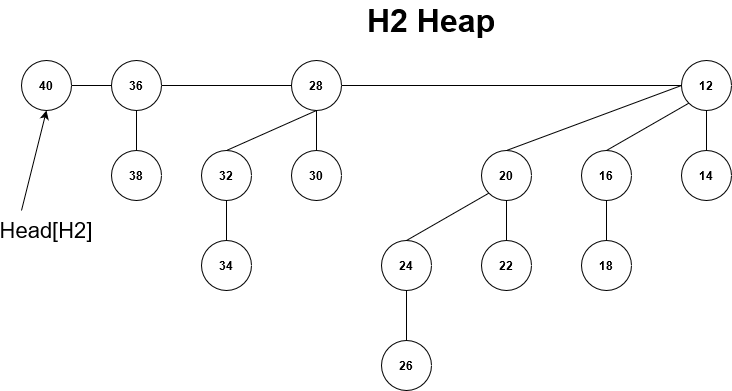

The diagram above was exported from draw.io. Its source (the exported page's mxGraphModel, read from the mxfile embedded in the PNG):
<mxGraphModel dx="868" dy="451" grid="1" gridSize="10" guides="1" tooltips="1" connect="1" arrows="1" fold="1" page="1" pageScale="1" pageWidth="850" pageHeight="1100" math="0" shadow="0">
  <root>
    <mxCell id="0" />
    <mxCell id="1" parent="0" />
    <mxCell id="hmIF134KDus8xUd4m-Lc-2" value="&lt;b&gt;40&lt;/b&gt;" style="ellipse;whiteSpace=wrap;html=1;aspect=fixed;" parent="1" vertex="1">
      <mxGeometry x="40" y="80" width="50" height="50" as="geometry" />
    </mxCell>
    <mxCell id="hmIF134KDus8xUd4m-Lc-3" value="&lt;b&gt;36&lt;/b&gt;" style="ellipse;whiteSpace=wrap;html=1;aspect=fixed;" parent="1" vertex="1">
      <mxGeometry x="130" y="80" width="50" height="50" as="geometry" />
    </mxCell>
    <mxCell id="hmIF134KDus8xUd4m-Lc-4" value="&lt;b&gt;38&lt;/b&gt;" style="ellipse;whiteSpace=wrap;html=1;aspect=fixed;" parent="1" vertex="1">
      <mxGeometry x="130" y="170" width="50" height="50" as="geometry" />
    </mxCell>
    <mxCell id="hmIF134KDus8xUd4m-Lc-5" value="" style="endArrow=none;html=1;exitX=0.5;exitY=0;exitDx=0;exitDy=0;entryX=0.5;entryY=1;entryDx=0;entryDy=0;" parent="1" source="hmIF134KDus8xUd4m-Lc-4" target="hmIF134KDus8xUd4m-Lc-3" edge="1">
      <mxGeometry width="50" height="50" relative="1" as="geometry">
        <mxPoint x="370" y="170" as="sourcePoint" />
        <mxPoint x="420" y="120" as="targetPoint" />
      </mxGeometry>
    </mxCell>
    <mxCell id="hmIF134KDus8xUd4m-Lc-6" value="&lt;b&gt;32&lt;/b&gt;" style="ellipse;whiteSpace=wrap;html=1;aspect=fixed;" parent="1" vertex="1">
      <mxGeometry x="220" y="170" width="50" height="50" as="geometry" />
    </mxCell>
    <mxCell id="hmIF134KDus8xUd4m-Lc-7" value="&lt;b&gt;30&lt;/b&gt;" style="ellipse;whiteSpace=wrap;html=1;aspect=fixed;" parent="1" vertex="1">
      <mxGeometry x="310" y="170" width="50" height="50" as="geometry" />
    </mxCell>
    <mxCell id="hmIF134KDus8xUd4m-Lc-8" value="&lt;b&gt;28&lt;/b&gt;" style="ellipse;whiteSpace=wrap;html=1;aspect=fixed;" parent="1" vertex="1">
      <mxGeometry x="310" y="80" width="50" height="50" as="geometry" />
    </mxCell>
    <mxCell id="hmIF134KDus8xUd4m-Lc-9" value="&lt;b&gt;34&lt;/b&gt;" style="ellipse;whiteSpace=wrap;html=1;aspect=fixed;" parent="1" vertex="1">
      <mxGeometry x="220" y="260" width="50" height="50" as="geometry" />
    </mxCell>
    <mxCell id="hmIF134KDus8xUd4m-Lc-10" value="" style="endArrow=none;html=1;exitX=0.5;exitY=0;exitDx=0;exitDy=0;entryX=0.5;entryY=1;entryDx=0;entryDy=0;" parent="1" source="hmIF134KDus8xUd4m-Lc-6" target="hmIF134KDus8xUd4m-Lc-8" edge="1">
      <mxGeometry width="50" height="50" relative="1" as="geometry">
        <mxPoint x="370" y="240" as="sourcePoint" />
        <mxPoint x="420" y="190" as="targetPoint" />
      </mxGeometry>
    </mxCell>
    <mxCell id="hmIF134KDus8xUd4m-Lc-11" value="" style="endArrow=none;html=1;exitX=0.5;exitY=0;exitDx=0;exitDy=0;entryX=0.5;entryY=1;entryDx=0;entryDy=0;" parent="1" source="hmIF134KDus8xUd4m-Lc-7" edge="1">
      <mxGeometry width="50" height="50" relative="1" as="geometry">
        <mxPoint x="262.6776695296637" y="177.32233047033628" as="sourcePoint" />
        <mxPoint x="335" y="130" as="targetPoint" />
      </mxGeometry>
    </mxCell>
    <mxCell id="hmIF134KDus8xUd4m-Lc-12" value="" style="endArrow=none;html=1;exitX=0.5;exitY=0;exitDx=0;exitDy=0;" parent="1" source="hmIF134KDus8xUd4m-Lc-9" target="hmIF134KDus8xUd4m-Lc-6" edge="1">
      <mxGeometry width="50" height="50" relative="1" as="geometry">
        <mxPoint x="370" y="240" as="sourcePoint" />
        <mxPoint x="420" y="190" as="targetPoint" />
      </mxGeometry>
    </mxCell>
    <mxCell id="hmIF134KDus8xUd4m-Lc-13" value="&lt;b&gt;24&lt;/b&gt;" style="ellipse;whiteSpace=wrap;html=1;aspect=fixed;" parent="1" vertex="1">
      <mxGeometry x="400" y="260" width="50" height="50" as="geometry" />
    </mxCell>
    <mxCell id="hmIF134KDus8xUd4m-Lc-14" value="&lt;b&gt;26&lt;/b&gt;" style="ellipse;whiteSpace=wrap;html=1;aspect=fixed;" parent="1" vertex="1">
      <mxGeometry x="400" y="360" width="50" height="50" as="geometry" />
    </mxCell>
    <mxCell id="hmIF134KDus8xUd4m-Lc-15" value="&lt;b&gt;22&lt;/b&gt;" style="ellipse;whiteSpace=wrap;html=1;aspect=fixed;" parent="1" vertex="1">
      <mxGeometry x="500" y="260" width="50" height="50" as="geometry" />
    </mxCell>
    <mxCell id="hmIF134KDus8xUd4m-Lc-16" value="&lt;b&gt;18&lt;/b&gt;" style="ellipse;whiteSpace=wrap;html=1;aspect=fixed;" parent="1" vertex="1">
      <mxGeometry x="600" y="260" width="50" height="50" as="geometry" />
    </mxCell>
    <mxCell id="hmIF134KDus8xUd4m-Lc-17" value="&lt;b&gt;20&lt;/b&gt;" style="ellipse;whiteSpace=wrap;html=1;aspect=fixed;" parent="1" vertex="1">
      <mxGeometry x="500" y="170" width="50" height="50" as="geometry" />
    </mxCell>
    <mxCell id="hmIF134KDus8xUd4m-Lc-18" value="&lt;b&gt;16&lt;/b&gt;" style="ellipse;whiteSpace=wrap;html=1;aspect=fixed;" parent="1" vertex="1">
      <mxGeometry x="600" y="170" width="50" height="50" as="geometry" />
    </mxCell>
    <mxCell id="hmIF134KDus8xUd4m-Lc-19" value="&lt;b&gt;14&lt;/b&gt;" style="ellipse;whiteSpace=wrap;html=1;aspect=fixed;" parent="1" vertex="1">
      <mxGeometry x="700" y="170" width="50" height="50" as="geometry" />
    </mxCell>
    <mxCell id="hmIF134KDus8xUd4m-Lc-20" value="&lt;b&gt;12&lt;/b&gt;" style="ellipse;whiteSpace=wrap;html=1;aspect=fixed;" parent="1" vertex="1">
      <mxGeometry x="700" y="80" width="50" height="50" as="geometry" />
    </mxCell>
    <mxCell id="hmIF134KDus8xUd4m-Lc-21" value="" style="endArrow=none;html=1;exitX=0.5;exitY=0;exitDx=0;exitDy=0;" parent="1" source="hmIF134KDus8xUd4m-Lc-14" target="hmIF134KDus8xUd4m-Lc-13" edge="1">
      <mxGeometry width="50" height="50" relative="1" as="geometry">
        <mxPoint x="410" y="350" as="sourcePoint" />
        <mxPoint x="460" y="300" as="targetPoint" />
      </mxGeometry>
    </mxCell>
    <mxCell id="hmIF134KDus8xUd4m-Lc-22" value="" style="endArrow=none;html=1;exitX=0.5;exitY=0;exitDx=0;exitDy=0;" parent="1" source="hmIF134KDus8xUd4m-Lc-15" target="hmIF134KDus8xUd4m-Lc-17" edge="1">
      <mxGeometry width="50" height="50" relative="1" as="geometry">
        <mxPoint x="430" y="270" as="sourcePoint" />
        <mxPoint x="480" y="220" as="targetPoint" />
      </mxGeometry>
    </mxCell>
    <mxCell id="hmIF134KDus8xUd4m-Lc-23" value="" style="endArrow=none;html=1;exitX=0.5;exitY=0;exitDx=0;exitDy=0;entryX=0.5;entryY=1;entryDx=0;entryDy=0;" parent="1" source="hmIF134KDus8xUd4m-Lc-16" target="hmIF134KDus8xUd4m-Lc-18" edge="1">
      <mxGeometry width="50" height="50" relative="1" as="geometry">
        <mxPoint x="600" y="270" as="sourcePoint" />
        <mxPoint x="650" y="220" as="targetPoint" />
      </mxGeometry>
    </mxCell>
    <mxCell id="hmIF134KDus8xUd4m-Lc-24" value="" style="endArrow=none;html=1;exitX=0.5;exitY=0;exitDx=0;exitDy=0;entryX=0.5;entryY=1;entryDx=0;entryDy=0;" parent="1" source="hmIF134KDus8xUd4m-Lc-19" target="hmIF134KDus8xUd4m-Lc-20" edge="1">
      <mxGeometry width="50" height="50" relative="1" as="geometry">
        <mxPoint x="700" y="160" as="sourcePoint" />
        <mxPoint x="750" y="110" as="targetPoint" />
      </mxGeometry>
    </mxCell>
    <mxCell id="hmIF134KDus8xUd4m-Lc-25" value="" style="endArrow=none;html=1;exitX=0;exitY=1;exitDx=0;exitDy=0;entryX=0.5;entryY=0;entryDx=0;entryDy=0;" parent="1" source="hmIF134KDus8xUd4m-Lc-20" target="hmIF134KDus8xUd4m-Lc-18" edge="1">
      <mxGeometry width="50" height="50" relative="1" as="geometry">
        <mxPoint x="370" y="300" as="sourcePoint" />
        <mxPoint x="420" y="250" as="targetPoint" />
      </mxGeometry>
    </mxCell>
    <mxCell id="hmIF134KDus8xUd4m-Lc-26" value="" style="endArrow=none;html=1;exitX=0.5;exitY=0;exitDx=0;exitDy=0;entryX=0;entryY=0.5;entryDx=0;entryDy=0;" parent="1" source="hmIF134KDus8xUd4m-Lc-17" target="hmIF134KDus8xUd4m-Lc-20" edge="1">
      <mxGeometry width="50" height="50" relative="1" as="geometry">
        <mxPoint x="370" y="300" as="sourcePoint" />
        <mxPoint x="420" y="250" as="targetPoint" />
      </mxGeometry>
    </mxCell>
    <mxCell id="hmIF134KDus8xUd4m-Lc-27" value="" style="endArrow=none;html=1;exitX=0.5;exitY=0;exitDx=0;exitDy=0;entryX=0;entryY=1;entryDx=0;entryDy=0;" parent="1" source="hmIF134KDus8xUd4m-Lc-13" target="hmIF134KDus8xUd4m-Lc-17" edge="1">
      <mxGeometry width="50" height="50" relative="1" as="geometry">
        <mxPoint x="370" y="300" as="sourcePoint" />
        <mxPoint x="420" y="250" as="targetPoint" />
      </mxGeometry>
    </mxCell>
    <mxCell id="hmIF134KDus8xUd4m-Lc-28" value="H2 Heap" style="text;html=1;strokeColor=none;fillColor=none;align=center;verticalAlign=middle;whiteSpace=wrap;rounded=0;fontSize=32;fontStyle=1" parent="1" vertex="1">
      <mxGeometry x="360" y="20" width="180" height="40" as="geometry" />
    </mxCell>
    <mxCell id="hmIF134KDus8xUd4m-Lc-29" value="" style="endArrow=none;html=1;fontSize=32;exitX=1;exitY=0.5;exitDx=0;exitDy=0;entryX=0;entryY=0.5;entryDx=0;entryDy=0;" parent="1" source="hmIF134KDus8xUd4m-Lc-2" target="hmIF134KDus8xUd4m-Lc-3" edge="1">
      <mxGeometry width="50" height="50" relative="1" as="geometry">
        <mxPoint x="370" y="240" as="sourcePoint" />
        <mxPoint x="420" y="190" as="targetPoint" />
      </mxGeometry>
    </mxCell>
    <mxCell id="hmIF134KDus8xUd4m-Lc-30" value="" style="endArrow=none;html=1;fontSize=32;exitX=0;exitY=0.5;exitDx=0;exitDy=0;entryX=1;entryY=0.5;entryDx=0;entryDy=0;" parent="1" source="hmIF134KDus8xUd4m-Lc-8" target="hmIF134KDus8xUd4m-Lc-3" edge="1">
      <mxGeometry width="50" height="50" relative="1" as="geometry">
        <mxPoint x="90" y="105" as="sourcePoint" />
        <mxPoint x="190" y="105" as="targetPoint" />
      </mxGeometry>
    </mxCell>
    <mxCell id="hmIF134KDus8xUd4m-Lc-31" value="" style="endArrow=none;html=1;fontSize=32;exitX=1;exitY=0.5;exitDx=0;exitDy=0;entryX=0;entryY=0.5;entryDx=0;entryDy=0;" parent="1" source="hmIF134KDus8xUd4m-Lc-8" target="hmIF134KDus8xUd4m-Lc-20" edge="1">
      <mxGeometry width="50" height="50" relative="1" as="geometry">
        <mxPoint x="310" y="105" as="sourcePoint" />
        <mxPoint x="180" y="105" as="targetPoint" />
      </mxGeometry>
    </mxCell>
    <mxCell id="9IELpYNjrWtmbcgIzExy-1" value="" style="endArrow=classic;html=1;fontSize=32;entryX=0.5;entryY=1;entryDx=0;entryDy=0;" edge="1" parent="1">
      <mxGeometry width="50" height="50" relative="1" as="geometry">
        <mxPoint x="40" y="230" as="sourcePoint" />
        <mxPoint x="65" y="130" as="targetPoint" />
      </mxGeometry>
    </mxCell>
    <mxCell id="9IELpYNjrWtmbcgIzExy-2" value="Head[H2]" style="text;html=1;strokeColor=none;fillColor=none;align=center;verticalAlign=middle;whiteSpace=wrap;rounded=0;fontSize=22;" vertex="1" parent="1">
      <mxGeometry x="45" y="240" width="40" height="20" as="geometry" />
    </mxCell>
  </root>
</mxGraphModel>